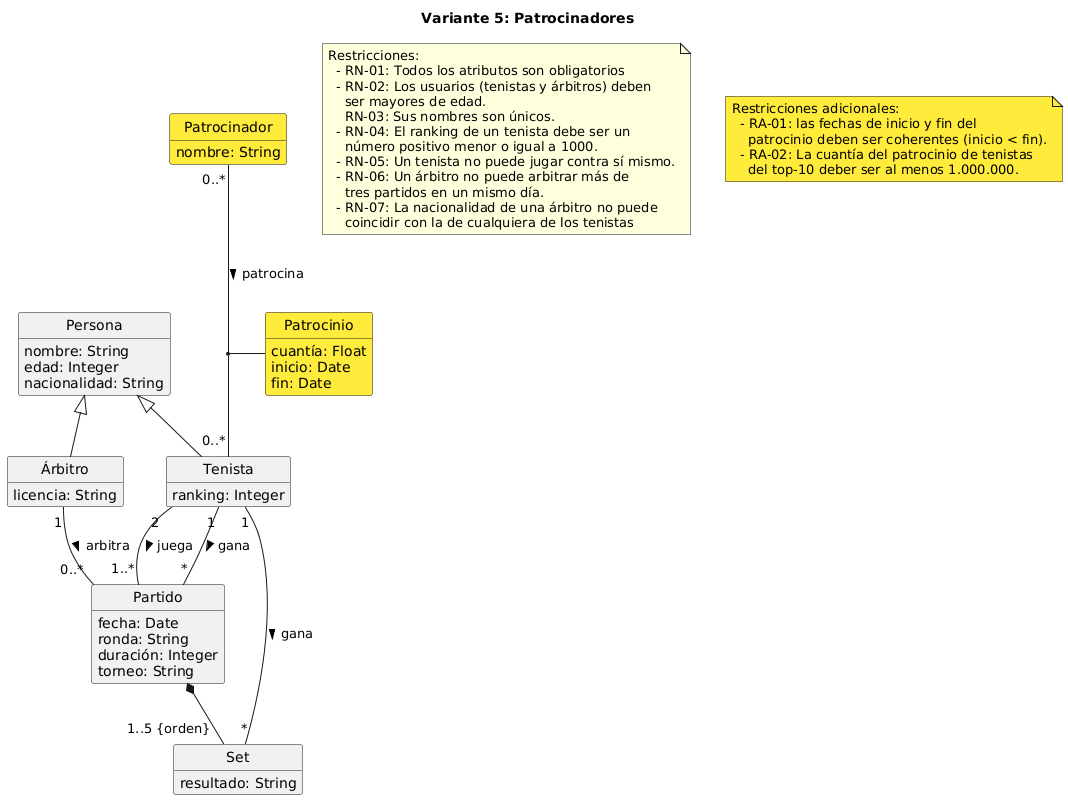

The diagram above was rendered by PlantUML. Its source (embedded in the PNG):
@startuml variante-05-patrocinador
  title Variante 5: Patrocinadores

  !include nota.iuml
  !include clases.iuml

  hide empty members
  hide circle
  'skinparam linetype ortho

  class Patrocinador #FFEB3B{
    nombre: String
  }

  class Partido {
    torneo: String
  }

  class Patrocinio #FFEB3B{
    cuantía: Float
    inicio: Date
    fin: Date
  }
  Patrocinador "0..*" -- "0..*" Tenista : patrocina >
  (Patrocinador, Tenista) -- "1" Patrocinio 

  !include asociaciones.iuml

  note as N5 #FFEB3B
    Restricciones adicionales:
      - RA-01: las fechas de inicio y fin del 
        patrocinio deben ser coherentes (inicio < fin).
      - RA-02: La cuantía del patrocinio de tenistas
        del top-10 deber ser al menos 1.000.000. 
  end note
@enduml